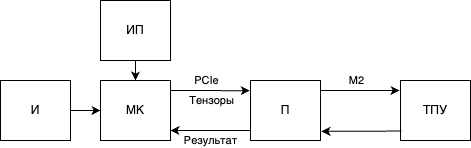

The diagram above was exported from draw.io. Its source (the exported page's mxGraphModel, read from the mxfile embedded in the PNG):
<mxGraphModel dx="812" dy="582" grid="1" gridSize="10" guides="1" tooltips="1" connect="1" arrows="1" fold="1" page="1" pageScale="1" pageWidth="850" pageHeight="1100" math="0" shadow="0">
  <root>
    <mxCell id="0" />
    <mxCell id="1" parent="0" />
    <mxCell id="nCnQ9qAwKBn4lmkRe62F-1" value="МК" style="rounded=0;whiteSpace=wrap;html=1;" vertex="1" parent="1">
      <mxGeometry x="250" y="370" width="70" height="60" as="geometry" />
    </mxCell>
    <mxCell id="nCnQ9qAwKBn4lmkRe62F-2" value="" style="endArrow=classic;html=1;rounded=0;exitX=1.028;exitY=0.308;exitDx=0;exitDy=0;exitPerimeter=0;entryX=-0.01;entryY=0.17;entryDx=0;entryDy=0;entryPerimeter=0;" edge="1" parent="1" target="nCnQ9qAwKBn4lmkRe62F-14">
      <mxGeometry width="50" height="50" relative="1" as="geometry">
        <mxPoint x="320.00000000000006" y="380" as="sourcePoint" />
        <mxPoint x="398" y="380" as="targetPoint" />
      </mxGeometry>
    </mxCell>
    <mxCell id="nCnQ9qAwKBn4lmkRe62F-3" value="PCIe" style="edgeLabel;html=1;align=center;verticalAlign=middle;resizable=0;points=[];" vertex="1" connectable="0" parent="nCnQ9qAwKBn4lmkRe62F-2">
      <mxGeometry x="0.2857" relative="1" as="geometry">
        <mxPoint x="-15" y="-10" as="offset" />
      </mxGeometry>
    </mxCell>
    <mxCell id="nCnQ9qAwKBn4lmkRe62F-22" value="Тензоры" style="edgeLabel;html=1;align=center;verticalAlign=middle;resizable=0;points=[];" vertex="1" connectable="0" parent="nCnQ9qAwKBn4lmkRe62F-2">
      <mxGeometry x="0.033" relative="1" as="geometry">
        <mxPoint y="10" as="offset" />
      </mxGeometry>
    </mxCell>
    <mxCell id="nCnQ9qAwKBn4lmkRe62F-7" value="ТПУ" style="rounded=0;whiteSpace=wrap;html=1;" vertex="1" parent="1">
      <mxGeometry x="550" y="370" width="70" height="60" as="geometry" />
    </mxCell>
    <mxCell id="nCnQ9qAwKBn4lmkRe62F-12" value="И" style="rounded=0;whiteSpace=wrap;html=1;" vertex="1" parent="1">
      <mxGeometry x="150" y="370" width="70" height="60" as="geometry" />
    </mxCell>
    <mxCell id="nCnQ9qAwKBn4lmkRe62F-13" value="" style="endArrow=classic;html=1;rounded=0;exitX=1;exitY=0.5;exitDx=0;exitDy=0;entryX=0;entryY=0.5;entryDx=0;entryDy=0;" edge="1" parent="1" source="nCnQ9qAwKBn4lmkRe62F-12" target="nCnQ9qAwKBn4lmkRe62F-1">
      <mxGeometry width="50" height="50" relative="1" as="geometry">
        <mxPoint x="350" y="440" as="sourcePoint" />
        <mxPoint x="400" y="390" as="targetPoint" />
      </mxGeometry>
    </mxCell>
    <mxCell id="nCnQ9qAwKBn4lmkRe62F-14" value="П" style="rounded=0;whiteSpace=wrap;html=1;" vertex="1" parent="1">
      <mxGeometry x="400" y="370" width="70" height="60" as="geometry" />
    </mxCell>
    <mxCell id="nCnQ9qAwKBn4lmkRe62F-15" value="" style="endArrow=classic;html=1;rounded=0;exitX=1.028;exitY=0.308;exitDx=0;exitDy=0;exitPerimeter=0;entryX=-0.01;entryY=0.17;entryDx=0;entryDy=0;entryPerimeter=0;" edge="1" parent="1">
      <mxGeometry width="50" height="50" relative="1" as="geometry">
        <mxPoint x="470.00000000000006" y="380" as="sourcePoint" />
        <mxPoint x="549" y="380" as="targetPoint" />
      </mxGeometry>
    </mxCell>
    <mxCell id="nCnQ9qAwKBn4lmkRe62F-16" value="M2" style="edgeLabel;html=1;align=center;verticalAlign=middle;resizable=0;points=[];" vertex="1" connectable="0" parent="nCnQ9qAwKBn4lmkRe62F-15">
      <mxGeometry x="0.2857" relative="1" as="geometry">
        <mxPoint x="-15" y="-10" as="offset" />
      </mxGeometry>
    </mxCell>
    <mxCell id="nCnQ9qAwKBn4lmkRe62F-17" value="" style="endArrow=classic;html=1;rounded=0;exitX=0.014;exitY=0.843;exitDx=0;exitDy=0;exitPerimeter=0;entryX=1.013;entryY=0.847;entryDx=0;entryDy=0;entryPerimeter=0;" edge="1" parent="1" source="nCnQ9qAwKBn4lmkRe62F-7" target="nCnQ9qAwKBn4lmkRe62F-14">
      <mxGeometry width="50" height="50" relative="1" as="geometry">
        <mxPoint x="471.00000000000006" y="430" as="sourcePoint" />
        <mxPoint x="550" y="430" as="targetPoint" />
      </mxGeometry>
    </mxCell>
    <mxCell id="nCnQ9qAwKBn4lmkRe62F-21" value="" style="endArrow=classic;html=1;rounded=0;exitX=0.014;exitY=0.843;exitDx=0;exitDy=0;exitPerimeter=0;entryX=1.013;entryY=0.847;entryDx=0;entryDy=0;entryPerimeter=0;" edge="1" parent="1">
      <mxGeometry width="50" height="50" relative="1" as="geometry">
        <mxPoint x="400" y="420" as="sourcePoint" />
        <mxPoint x="320" y="420" as="targetPoint" />
      </mxGeometry>
    </mxCell>
    <mxCell id="nCnQ9qAwKBn4lmkRe62F-23" value="Результат" style="edgeLabel;html=1;align=center;verticalAlign=middle;resizable=0;points=[];" vertex="1" connectable="0" parent="1">
      <mxGeometry x="360.00320346705854" y="430.00298411971517" as="geometry" />
    </mxCell>
    <mxCell id="nCnQ9qAwKBn4lmkRe62F-25" value="" style="edgeStyle=orthogonalEdgeStyle;rounded=0;orthogonalLoop=1;jettySize=auto;html=1;" edge="1" parent="1" source="nCnQ9qAwKBn4lmkRe62F-24" target="nCnQ9qAwKBn4lmkRe62F-1">
      <mxGeometry relative="1" as="geometry" />
    </mxCell>
    <mxCell id="nCnQ9qAwKBn4lmkRe62F-24" value="ИП" style="rounded=0;whiteSpace=wrap;html=1;" vertex="1" parent="1">
      <mxGeometry x="250" y="290" width="70" height="60" as="geometry" />
    </mxCell>
  </root>
</mxGraphModel>